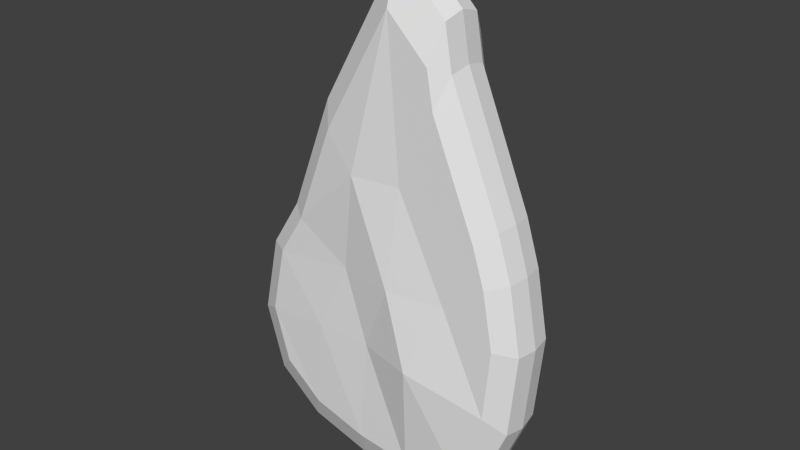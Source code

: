 # Source: mouton.blend  (saved by Blender 2.73.0; exported with 4.5.12 LTS)
import bpy
from mathutils import Matrix  # noqa: F401  (used for matrix-valued properties, if any)

bpy.ops.wm.read_factory_settings(use_empty=True)
scene = bpy.context.scene
scene.name = 'Scene'

# ---- collections
col_collection_1 = bpy.data.collections.new('Collection 1'); scene.collection.children.link(col_collection_1)

# ---- materials (node trees are filled in below, after node groups)
mat_material = bpy.data.materials.new('Material')
mat_material.alpha_threshold = 0.0
mat_material.use_transparent_shadow = False
mat_material.roughness = 0.5
mat_material.line_color = (0.0, 0.0, 0.0, 1.0)

# ---- material node trees

# ---- world
world_world = bpy.data.worlds.new('World'); scene.world = world_world
world_world.color = (0.05088, 0.05088, 0.05088)
world_world.use_sun_shadow = False
world_world.sun_shadow_jitter_overblur = 0.0
world_world.cycles.sampling_method = 'MANUAL'
world_world.cycles.sample_map_resolution = 256

# ---- meshes
me_cube = bpy.data.meshes.new('Cube')
me_cube.from_pydata([(0.9402, 0.2495, -1.165), (0.8934, -0.2495, -1.072), (-0.6916, -0.2495, -0.8292), (-0.7621, 0.2495, -0.9042), (1.059, 0.2495, 0.7812), (1.004, -0.2495, 0.74), (-0.2066, -0.2495, 1.209), (-0.2412, 0.2495, 1.285), (1.016, -2.98e-08, -1.314), (0.0211, 0.2495, -1.289), (1.24, 0.2495, 0.01489), (0.03764, -0.2495, -1.188), (1.173, -0.2495, 0.02657), (-0.876, 9.198e-08, -1.024), (-0.7021, -0.2495, 0.1267), (-0.7735, 0.2495, 0.1225), (1.148, -2.125e-07, 0.8489), (0.6496, 0.2495, 1.936), (0.6228, -0.2495, 1.815), (-0.2971, 3.109e-08, 1.409), (0.3561, 0.4683, 0.2083), (-0.8886, 6.153e-08, 0.1168), (0.3495, -0.3236, 0.2067), (1.35, -1.211e-07, -0.002754), (0.693, -9.069e-08, 2.133), (-0.005482, 3.109e-08, -1.452), (1.0, -0.1567, -1.283), (-0.4385, 0.2495, -1.165), (1.155, 0.2495, 0.4745), (-0.3902, -0.2495, -1.072), (1.094, -0.2495, 0.4544), (-0.8522, 0.1567, -1.0), (-0.4965, -0.2495, 0.4544), (-0.5527, 0.2495, 0.4745), (1.129, -0.1567, 0.8337), (0.3146, 0.2495, 2.265), (0.3109, -0.2495, 2.121), (-0.2854, 0.1567, 1.382), (1.0, 0.1567, -1.283), (0.4807, 0.2495, -1.335), (1.184, 0.2495, -0.5749), (0.4655, -0.2495, -1.23), (1.12, -0.2495, -0.5225), (-0.8522, -0.1567, -1.0), (-0.8181, -0.2495, -0.4013), (-0.898, 0.2495, -0.4447), (1.129, 0.1567, 0.8337), (0.7015, 0.2495, 1.642), (0.6711, -0.2495, 1.541), (-0.2854, -0.1567, 1.382), (-0.1035, 0.3632, 0.2083), (0.8157, 0.3632, 0.2083), (0.4174, 0.3632, 1.018), (0.09188, 0.3632, -0.3975), (-0.8645, 0.1567, 0.117), (-0.8645, -0.1567, 0.117), (-1.027, 7.675e-08, -0.5135), (-0.6432, 4.631e-08, 0.508), (-0.07833, -0.2495, 0.2067), (0.7774, -0.2495, 0.2067), (0.1035, -0.2495, -0.3574), (0.4067, -0.2495, 0.9605), (1.326, -0.1567, 0.0), (1.326, 0.1567, 0.0), (1.287, -7.547e-08, -0.6583), (1.255, -1.668e-07, 0.508), (0.6838, -0.1567, 2.09), (0.6838, 0.1567, 2.09), (0.7507, -1.516e-07, 1.805), (0.3207, -2.98e-08, 2.498), (-0.5163, 6.153e-08, -1.314), (0.5053, 6.42e-10, -1.503), (1.192e-07, 0.1567, -1.419), (0.0, -0.1567, -1.419), (0.5, -0.1567, -1.468), (0.5, 0.1567, -1.468), (-0.5, 0.1567, -1.283), (0.3193, 0.1567, 2.448), (0.7402, 0.1567, 1.77), (0.7402, -0.1567, 1.77), (1.234, 0.1567, 0.5), (1.265, 0.1567, -0.6417), (1.265, -0.1567, -0.6417), (0.6342, -0.2495, 0.9605), (0.5314, -0.3576, -0.3574), (-0.3243, -0.266, -0.3574), (-0.6242, -0.1567, 0.5), (-1.0, -0.1567, -0.5), (-1.0, 0.1567, -0.5), (0.5514, 0.3632, -0.3975), (0.6619, 0.3632, 1.018), (0.02016, 0.3049, 1.018), (-0.3677, 0.3632, -0.3975), (-0.6242, 0.1567, 0.5), (0.03676, -0.2989, 0.9605), (1.234, -0.1567, 0.5), (0.3193, -0.1567, 2.448), (-0.5, -0.1567, -1.283)], [], [(97, 29, 2, 43), (96, 49, 6, 36), (95, 34, 5, 30), (94, 36, 6, 32), (93, 37, 7, 33), (92, 27, 3, 45), (91, 50, 15, 33), (90, 51, 20, 52), (89, 39, 9, 53), (88, 54, 15, 45), (87, 55, 21, 56), (86, 49, 19, 57), (85, 58, 14, 44), (84, 59, 22, 60), (83, 48, 18, 61), (82, 62, 12, 42), (81, 63, 23, 64), (80, 46, 16, 65), (79, 66, 18, 48), (78, 67, 24, 68), (77, 37, 19, 69), (76, 70, 13, 31), (75, 71, 25, 72), (74, 41, 11, 73), (71, 74, 73, 25), (8, 26, 74, 71), (26, 1, 41, 74), (39, 75, 72, 9), (0, 38, 75, 39), (38, 8, 71, 75), (27, 76, 31, 3), (9, 72, 76, 27), (72, 25, 70, 76), (67, 77, 69, 24), (17, 35, 77, 67), (35, 7, 37, 77), (46, 78, 68, 16), (4, 47, 78, 46), (47, 17, 67, 78), (34, 79, 48, 5), (16, 68, 79, 34), (68, 24, 66, 79), (63, 80, 65, 23), (10, 28, 80, 63), (28, 4, 46, 80), (38, 81, 64, 8), (0, 40, 81, 38), (40, 10, 63, 81), (26, 82, 42, 1), (8, 64, 82, 26), (64, 23, 62, 82), (59, 83, 61, 22), (12, 30, 83, 59), (30, 5, 48, 83), (41, 84, 60, 11), (1, 42, 84, 41), (42, 12, 59, 84), (29, 85, 44, 2), (11, 60, 85, 29), (60, 22, 58, 85), (55, 86, 57, 21), (14, 32, 86, 55), (32, 6, 49, 86), (43, 87, 56, 13), (2, 44, 87, 43), (44, 14, 55, 87), (31, 88, 45, 3), (13, 56, 88, 31), (56, 21, 54, 88), (51, 89, 53, 20), (10, 40, 89, 51), (40, 0, 39, 89), (47, 90, 52, 17), (4, 28, 90, 47), (28, 10, 51, 90), (35, 91, 33, 7), (17, 52, 91, 35), (52, 20, 50, 91), (50, 92, 45, 15), (20, 53, 92, 50), (53, 9, 27, 92), (54, 93, 33, 15), (21, 57, 93, 54), (57, 19, 37, 93), (58, 94, 32, 14), (22, 61, 94, 58), (61, 18, 36, 94), (62, 95, 30, 12), (23, 65, 95, 62), (65, 16, 34, 95), (66, 96, 36, 18), (24, 69, 96, 66), (69, 19, 49, 96), (70, 97, 43, 13), (25, 73, 97, 70), (73, 11, 29, 97)])
_uv = me_cube.uv_layers.new(name='UVMap')
_uv.uv.foreach_set('vector', [0.1651, 0.0, 0.169, 0.04311, 0.0987, 0.06258, 0.08293, 0.02275, 0.03883, 0.6708, 0.009968, 0.454, 0.03626, 0.4316, 0.06096, 0.6172, 0.3399, 0.412, 0.2974, 0.4599, 0.2823, 0.4367, 0.3186, 0.3957, 0.09687, 0.4076, 0.06096, 0.6172, 0.03626, 0.4316, 0.04005, 0.2875, 0.9791, 0.3945, 0.9779, 0.2261, 0.9973, 0.2386, 0.9985, 0.3934, 0.5363, 0.5168, 0.5796, 0.6479, 0.5041, 0.627, 0.447, 0.5604, 0.502, 0.2567, 0.5387, 0.3989, 0.4279, 0.4583, 0.4411, 0.3852, 0.6142, 0.2132, 0.6997, 0.3363, 0.619, 0.3679, 0.5714, 0.2298, 0.6973, 0.4542, 0.7529, 0.6134, 0.6691, 0.6372, 0.6168, 0.4855, 0.9808, 0.5848, 0.9776, 0.4744, 0.997, 0.4669, 1.0, 0.5683, 0.9219, 0.5848, 0.9187, 0.4744, 0.9476, 0.4762, 0.9509, 0.589, 0.9203, 0.3944, 0.919, 0.226, 0.9479, 0.2225, 0.9492, 0.3945, 0.1289, 0.1655, 0.1312, 0.2751, 0.02773, 0.2194, 0.0456, 0.1245, 0.2788, 0.2245, 0.2811, 0.3333, 0.2062, 0.3048, 0.2039, 0.1945, 0.2015, 0.4478, 0.166, 0.5461, 0.1377, 0.588, 0.1617, 0.4324, 0.4279, 0.2259, 0.3922, 0.3359, 0.3634, 0.3305, 0.3939, 0.2364, 0.8582, 0.5786, 0.8577, 0.4667, 0.8873, 0.4678, 0.8878, 0.5821, 0.8577, 0.376, 0.8578, 0.3144, 0.8874, 0.3122, 0.8873, 0.3751, 0.1616, 0.5878, 0.1285, 0.6367, 0.1377, 0.588, 0.166, 0.5461, 0.8585, 0.1392, 0.8584, 0.08112, 0.8881, 0.07386, 0.8881, 0.1331, 0.9808, 0.008246, 0.9779, 0.2261, 0.9479, 0.2225, 0.9509, 0.0, 0.9785, 0.7385, 0.9486, 0.737, 0.9505, 0.661, 0.9804, 0.6641, 0.9783, 0.9192, 0.9483, 0.9216, 0.9481, 0.8315, 0.978, 0.8309, 0.3536, 0.03759, 0.3304, 0.07528, 0.2524, 0.05311, 0.2625, 0.01169, 0.9483, 0.9216, 0.9189, 0.9189, 0.9187, 0.8306, 0.9481, 0.8315, 0.9505, 1.0, 0.9211, 0.9956, 0.9189, 0.9189, 0.9483, 0.9216, 0.4279, 0.1021, 0.3939, 0.1305, 0.3304, 0.07528, 0.3536, 0.03759, 0.7529, 0.6134, 0.7661, 0.6339, 0.675, 0.6598, 0.6691, 0.6372, 0.8211, 0.5541, 0.8403, 0.5693, 0.7661, 0.6339, 0.7529, 0.6134, 0.9804, 0.9959, 0.9505, 1.0, 0.9483, 0.9216, 0.9783, 0.9192, 0.5796, 0.6479, 0.5776, 0.6714, 0.4954, 0.6487, 0.5041, 0.627, 0.6691, 0.6372, 0.675, 0.6598, 0.5776, 0.6714, 0.5796, 0.6479, 0.978, 0.8309, 0.9481, 0.8315, 0.9486, 0.737, 0.9785, 0.7385, 0.8584, 0.08112, 0.8593, 0.008815, 0.889, 0.0, 0.8881, 0.07386, 0.546, 0.06216, 0.4635, 0.03078, 0.4513, 0.0, 0.541, 0.03414, 1.0, 0.03839, 0.9973, 0.2386, 0.9779, 0.2261, 0.9808, 0.008246, 0.8578, 0.3144, 0.8585, 0.1392, 0.8881, 0.1331, 0.8874, 0.3122, 0.8405, 0.322, 0.841, 0.1609, 0.8585, 0.1392, 0.8578, 0.3144, 0.841, 0.1609, 0.841, 0.1075, 0.8584, 0.08112, 0.8585, 0.1392, 0.2974, 0.4599, 0.1616, 0.5878, 0.166, 0.5461, 0.2823, 0.4367, 0.8874, 0.3122, 0.8881, 0.1331, 0.9178, 0.1391, 0.9172, 0.3144, 0.8881, 0.1331, 0.8881, 0.07386, 0.9178, 0.08109, 0.9178, 0.1391, 0.8577, 0.4667, 0.8577, 0.376, 0.8873, 0.3751, 0.8873, 0.4678, 0.8403, 0.4619, 0.8403, 0.3786, 0.8577, 0.376, 0.8577, 0.4667, 0.8403, 0.3786, 0.8405, 0.322, 0.8578, 0.3144, 0.8577, 0.376, 0.8593, 0.6854, 0.8582, 0.5786, 0.8878, 0.5821, 0.889, 0.6911, 0.8211, 0.5541, 0.8211, 0.4402, 0.8403, 0.4454, 0.8403, 0.5693, 0.8408, 0.5648, 0.8403, 0.4619, 0.8577, 0.4667, 0.8582, 0.5786, 0.4279, 0.1021, 0.4279, 0.2259, 0.3939, 0.2364, 0.3939, 0.1305, 0.889, 0.6911, 0.8878, 0.5821, 0.9176, 0.5786, 0.9187, 0.6853, 0.8878, 0.5821, 0.8873, 0.4678, 0.9171, 0.4667, 0.9176, 0.5786, 0.2811, 0.3333, 0.2015, 0.4478, 0.1617, 0.4324, 0.2062, 0.3048, 0.3634, 0.3305, 0.3186, 0.3957, 0.2015, 0.4478, 0.2811, 0.3333, 0.3186, 0.3957, 0.2823, 0.4367, 0.166, 0.5461, 0.2015, 0.4478, 0.3304, 0.07528, 0.2788, 0.2245, 0.2039, 0.1945, 0.2524, 0.05311, 0.3939, 0.1305, 0.3939, 0.2364, 0.2788, 0.2245, 0.3304, 0.07528, 0.3939, 0.2364, 0.3634, 0.3305, 0.2811, 0.3333, 0.2788, 0.2245, 0.169, 0.04311, 0.1289, 0.1655, 0.0456, 0.1245, 0.0987, 0.06258, 0.2524, 0.05311, 0.2039, 0.1945, 0.1289, 0.1655, 0.169, 0.04311, 0.2039, 0.1945, 0.2062, 0.3048, 0.1312, 0.2751, 0.1289, 0.1655, 0.9187, 0.4744, 0.9203, 0.3944, 0.9492, 0.3945, 0.9476, 0.4762, 0.02773, 0.2194, 0.04005, 0.2875, 0.01439, 0.2855, 0.0, 0.2061, 0.04005, 0.2875, 0.03626, 0.4316, 0.009968, 0.454, 0.01439, 0.2855, 0.9305, 0.6553, 0.9219, 0.5848, 0.9509, 0.589, 0.9596, 0.661, 0.0987, 0.06258, 0.0456, 0.1245, 0.02088, 0.09511, 0.08293, 0.02275, 0.0456, 0.1245, 0.02773, 0.2194, 0.0, 0.2061, 0.02088, 0.09511, 0.4954, 0.6487, 0.4334, 0.5762, 0.447, 0.5604, 0.5041, 0.627, 0.9596, 0.661, 0.9509, 0.589, 0.9808, 0.5848, 0.9893, 0.6553, 0.9509, 0.589, 0.9476, 0.4762, 0.9776, 0.4744, 0.9808, 0.5848, 0.6997, 0.3363, 0.6973, 0.4542, 0.6168, 0.4855, 0.619, 0.3679, 0.7884, 0.339, 0.8211, 0.4402, 0.6973, 0.4542, 0.6997, 0.3363, 0.8211, 0.4402, 0.8211, 0.5541, 0.7529, 0.6134, 0.6973, 0.4542, 0.5763, 0.1072, 0.6142, 0.2132, 0.5714, 0.2298, 0.546, 0.06216, 0.7012, 0.2249, 0.7402, 0.2689, 0.6142, 0.2132, 0.5763, 0.1072, 0.7402, 0.2689, 0.7884, 0.339, 0.6997, 0.3363, 0.6142, 0.2132, 0.4635, 0.03078, 0.502, 0.2567, 0.4411, 0.3852, 0.437, 0.2303, 0.546, 0.06216, 0.5714, 0.2298, 0.502, 0.2567, 0.4635, 0.03078, 0.5714, 0.2298, 0.619, 0.3679, 0.5387, 0.3989, 0.502, 0.2567, 0.5387, 0.3989, 0.5363, 0.5168, 0.447, 0.5604, 0.4279, 0.4583, 0.619, 0.3679, 0.6168, 0.4855, 0.5363, 0.5168, 0.5387, 0.3989, 0.6168, 0.4855, 0.6691, 0.6372, 0.5796, 0.6479, 0.5363, 0.5168, 0.9776, 0.4744, 0.9791, 0.3945, 0.9985, 0.3934, 0.997, 0.4669, 0.9476, 0.4762, 0.9492, 0.3945, 0.9791, 0.3945, 0.9776, 0.4744, 0.9492, 0.3945, 0.9479, 0.2225, 0.9779, 0.2261, 0.9791, 0.3945, 0.1312, 0.2751, 0.09687, 0.4076, 0.04005, 0.2875, 0.02773, 0.2194, 0.2062, 0.3048, 0.1617, 0.4324, 0.09687, 0.4076, 0.1312, 0.2751, 0.1617, 0.4324, 0.1377, 0.588, 0.06096, 0.6172, 0.09687, 0.4076, 0.3922, 0.3359, 0.3399, 0.412, 0.3186, 0.3957, 0.3634, 0.3305, 0.8873, 0.4678, 0.8873, 0.3751, 0.9171, 0.376, 0.9171, 0.4667, 0.8873, 0.3751, 0.8874, 0.3122, 0.9172, 0.3144, 0.9171, 0.376, 0.1285, 0.6367, 0.03883, 0.6708, 0.06096, 0.6172, 0.1377, 0.588, 0.8881, 0.07386, 0.889, 0.0, 0.9187, 0.008781, 0.9178, 0.08109, 0.9509, 0.0, 0.9479, 0.2225, 0.919, 0.226, 0.9219, 0.008229, 0.9486, 0.737, 0.9192, 0.7381, 0.9211, 0.6638, 0.9505, 0.661, 0.9481, 0.8315, 0.9187, 0.8306, 0.9192, 0.7381, 0.9486, 0.737, 0.2625, 0.01169, 0.2524, 0.05311, 0.169, 0.04311, 0.1651, 0.0])
me_cube.materials.append(mat_material)
me_cube.use_remesh_preserve_volume = False
me_cube.use_remesh_preserve_attributes = False
me_cube.use_mirror_vertex_groups = False
me_cube.update()

# ---- objects
ob_cube = bpy.data.objects.new('Cube', me_cube)

# ---- transforms, parenting, visibility, modifiers, constraints
ob_cube.location = (0.0, 0.0, 0.0)
ob_cube.lock_rotations_4d = False
ob_cube.empty_display_type = 'ARROWS'
ob_cube.lineart.crease_threshold = 0.0

# ---- collection membership
col_collection_1.objects.link(ob_cube)

# ---- scene / render settings (as saved in the file)
scene.frame_start = 1; scene.frame_end = 250; scene.frame_set(1)
scene.render.engine = 'BLENDER_EEVEE_NEXT'
scene.render.resolution_percentage = 50
scene.render.dither_intensity = 0.0
scene.cycles.use_denoising = False
scene.cycles.samples = 10
scene.cycles.sampling_pattern = 'TABULATED_SOBOL'
scene.cycles.light_sampling_threshold = 0.0
scene.cycles.use_adaptive_sampling = False
scene.cycles.use_light_tree = False
scene.cycles.blur_glossy = 0.0
scene.cycles.pixel_filter_type = 'GAUSSIAN'
scene.cycles.sample_clamp_indirect = 0.0
scene.view_settings.view_transform = 'Standard'
bpy.context.view_layer.update()

# ---- added for rendering (the .blend has no active camera and no usable light): camera, sun
cam_auto = bpy.data.cameras.new('AutoCamera')
cam_auto.lens = 50.0
cam_auto.sensor_width = 36.0
cam_auto.clip_end = 1000.0
ob_auto_camera = bpy.data.objects.new('AutoCamera', cam_auto)
scene.collection.objects.link(ob_auto_camera)
ob_auto_camera.location = (4.53356, -5.19137, 3.99536)
ob_auto_camera.rotation_euler = (1.09748, -7.21219e-08, 0.694738)
scene.camera = ob_auto_camera
light_auto_sun = bpy.data.lights.new('AutoSun', 'SUN')
light_auto_sun.energy = 3.0
light_auto_sun.angle = 0.0523599
ob_auto_sun = bpy.data.objects.new('AutoSun', light_auto_sun)
scene.collection.objects.link(ob_auto_sun)
ob_auto_sun.rotation_euler = (0.872665, 0.174533, 0.523599)
bpy.context.view_layer.update()
